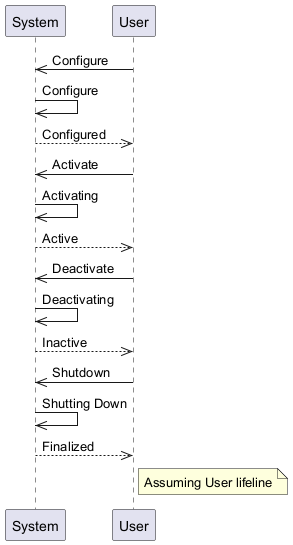

The diagram above was rendered by PlantUML. Its source (embedded in the PNG):
@startuml
participant System
participant User

User ->> System: Configure
System ->> System: Configure
System -->> User: Configured

User ->> System: Activate
System ->> System: Activating
System -->> User: Active

User ->> System: Deactivate
System ->> System: Deactivating
System -->> User: Inactive

User ->> System: Shutdown
System ->> System: Shutting Down
System -->> User: Finalized

note right of User: Assuming User lifeline
@enduml